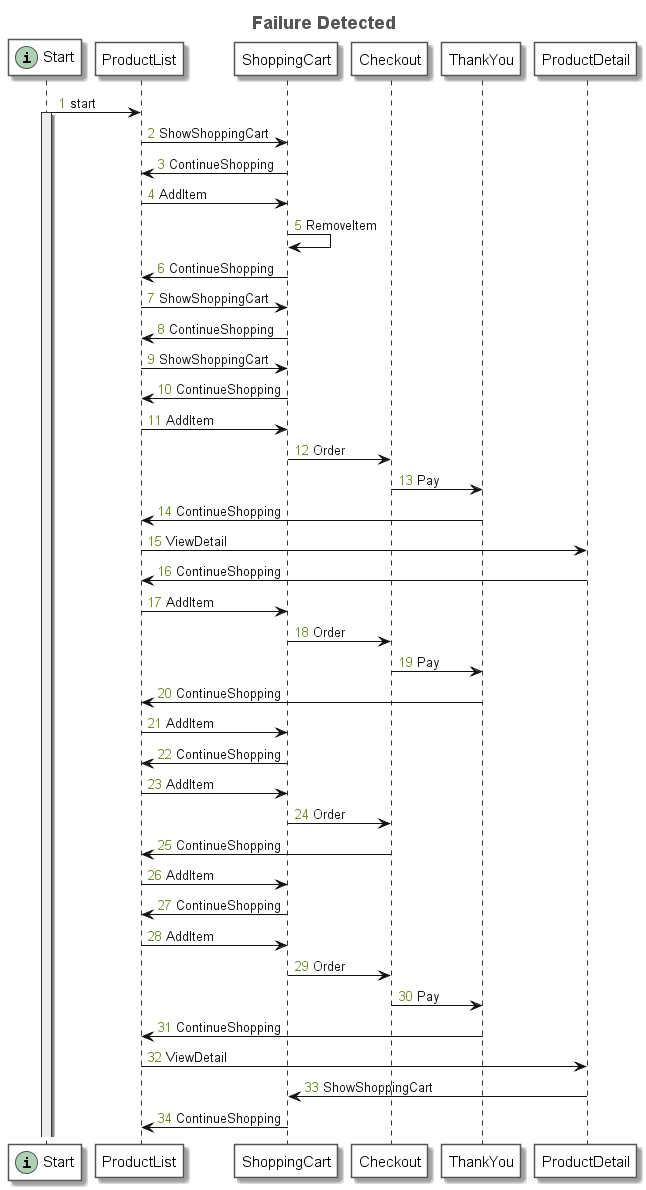

The diagram above was rendered by PlantUML. Its source (embedded in the PNG):
@startuml
title <font size=18 color=#555555>Failure Detected</font>
autonumber "<font color=olivedrab>0</font>"
skinparam sequence {
	ArrowColor #111111
	ArrowFontColor #111111
	ArrowFontStyle plain
	
	LifeLineBorderColor #333333
	LifeLineBackgroundColor #EEEEEE
	
	ParticipantBorderColor #555555
	ParticipantBackgroundColor #FFFFFF
	ParticipantFontName plain
	ParticipantFontSize 15
	ParticipantFontColor #000000
}
participant "Start" as N_1182838285 << (i, #ADD1B2) >>
participant "ProductList" as N_1753201497
participant "ShoppingCart" as N_780766302
participant "Checkout" as N_2092060692
participant "ThankYou" as N_1065449801
participant "ProductDetail" as N_707897491
N_1182838285 -> N_1753201497: start
activate N_1182838285
N_1753201497 -> N_780766302: ShowShoppingCart
N_780766302 -> N_1753201497: ContinueShopping
N_1753201497 -> N_780766302: AddItem
N_780766302 -> N_780766302: RemoveItem
N_780766302 -> N_1753201497: ContinueShopping
N_1753201497 -> N_780766302: ShowShoppingCart
N_780766302 -> N_1753201497: ContinueShopping
N_1753201497 -> N_780766302: ShowShoppingCart
N_780766302 -> N_1753201497: ContinueShopping
N_1753201497 -> N_780766302: AddItem
N_780766302 -> N_2092060692: Order
N_2092060692 -> N_1065449801: Pay
N_1065449801 -> N_1753201497: ContinueShopping
N_1753201497 -> N_707897491: ViewDetail
N_707897491 -> N_1753201497: ContinueShopping
N_1753201497 -> N_780766302: AddItem
N_780766302 -> N_2092060692: Order
N_2092060692 -> N_1065449801: Pay
N_1065449801 -> N_1753201497: ContinueShopping
N_1753201497 -> N_780766302: AddItem
N_780766302 -> N_1753201497: ContinueShopping
N_1753201497 -> N_780766302: AddItem
N_780766302 -> N_2092060692: Order
N_2092060692 -> N_1753201497: ContinueShopping
N_1753201497 -> N_780766302: AddItem
N_780766302 -> N_1753201497: ContinueShopping
N_1753201497 -> N_780766302: AddItem
N_780766302 -> N_2092060692: Order
N_2092060692 -> N_1065449801: Pay
N_1065449801 -> N_1753201497: ContinueShopping
N_1753201497 -> N_707897491: ViewDetail
N_707897491 -> N_780766302: ShowShoppingCart
N_780766302 -> N_1753201497: ContinueShopping
@enduml